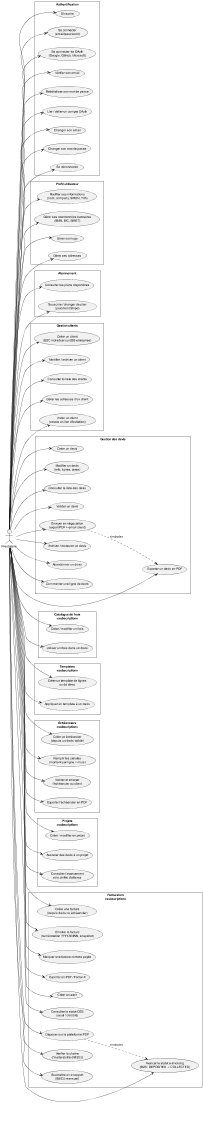

The diagram above was rendered by PlantUML. Its source (embedded in the PNG):
@startuml provider-usecases
' Cas d'utilisation — Acteur Prestataire (provider)
' <<subscription>> = fonctionnalité soumise à abonnement payant
' Date : 2026-06-27

left to right direction
skinparam packageStyle rectangle

' Mise en page A4 portrait
scale max 794*1122
skinparam defaultFontSize 12

actor "Prestataire" as P

package "Authentification" {
  usecase "S'inscrire" as UC_REGISTER
  usecase "Se connecter\n(email/password)" as UC_LOGIN
  usecase "Se connecter via OAuth\n(Google, GitHub, Microsoft)" as UC_OAUTH
  usecase "Vérifier son email" as UC_VERIFY_EMAIL
  usecase "Réinitialiser son mot de passe" as UC_RESET_PWD
  usecase "Lier / délier un compte OAuth" as UC_LINK_OAUTH
  usecase "Changer son email" as UC_CHANGE_EMAIL
  usecase "Changer son mot de passe" as UC_CHANGE_PWD
  usecase "Se déconnecter" as UC_LOGOUT
}

package "Profil utilisateur" {
  usecase "Modifier ses informations\n(nom, company, SIREN, TVA)" as UC_PROFILE
  usecase "Gérer ses coordonnées bancaires\n(IBAN, BIC, SIRET)" as UC_BANKING
  usecase "Gérer son logo" as UC_LOGO
  usecase "Gérer ses adresses" as UC_USER_ADDR
}

package "Abonnement" {
  usecase "Consulter les plans disponibles" as UC_PLANS
  usecase "Souscrire / changer de plan\n(paiement Stripe)" as UC_SUBSCRIBE
}

package "Gestion clients" {
  usecase "Créer un client\n(B2C individuel ou B2B entreprise)" as UC_CREATE_CLIENT
  usecase "Modifier / archiver un client" as UC_EDIT_CLIENT
  usecase "Consulter la liste des clients" as UC_LIST_CLIENT
  usecase "Gérer les adresses d'un client" as UC_CLIENT_ADDR
  usecase "Inviter un client\n(envoie un lien d'invitation)" as UC_INVITE_CLIENT
}

package "Gestion des devis" {
  usecase "Créer un devis" as UC_CREATE_QUOTE
  usecase "Modifier un devis\n(info, lignes, taxes)" as UC_EDIT_QUOTE
  usecase "Consulter la liste des devis" as UC_LIST_QUOTE
  usecase "Valider un devis" as UC_VALIDATE_QUOTE
  usecase "Envoyer en négociation\n(export PDF + email client)" as UC_NEGO_QUOTE
  usecase "Archiver / restaurer un devis" as UC_ARCHIVE_QUOTE
  usecase "Abandonner un devis" as UC_DROP_QUOTE
  usecase "Commenter une ligne de devis" as UC_COMMENT_QUOTE
  usecase "Exporter un devis en PDF" as UC_EXPORT_QUOTE
}

package "Catalogue de frais\n<<subscription>>" {
  usecase "Créer / modifier un frais" as UC_FEE
  usecase "Utiliser un frais dans un devis" as UC_USE_FEE
}

package "Templates\n<<subscription>>" {
  usecase "Créer un template de lignes\nou de devis" as UC_CREATE_TPL
  usecase "Appliquer un template à un devis" as UC_USE_TPL
}

package "Échéanciers\n<<subscription>>" {
  usecase "Créer un échéancier\n(depuis un devis validé)" as UC_CREATE_SCHED
  usecase "Remplir les cellules\n(montant par ligne × mois)" as UC_FILL_SCHED
  usecase "Valider et envoyer\nl'échéancier au client" as UC_VALIDATE_SCHED
  usecase "Exporter l'échéancier en PDF" as UC_EXPORT_SCHED
}

package "Projets\n<<subscription>>" {
  usecase "Créer / modifier un projet" as UC_CREATE_PROJ
  usecase "Associer des devis à un projet" as UC_LINK_PROJ
  usecase "Consulter l'avancement\net le chiffre d'affaires" as UC_VIEW_PROJ
}

package "Facturation\n<<subscription>>" {
  usecase "Créer une facture\n(depuis devis ou échéancier)" as UC_CREATE_INV
  usecase "Émettre la facture\n(numérotation YYYY-NNNN, snapshot)" as UC_ISSUE_INV
  usecase "Marquer une facture comme payée" as UC_PAID_INV
  usecase "Exporter en PDF / Factur-X" as UC_EXPORT_INV
  usecase "Créer un avoir" as UC_CREDIT_NOTE
  usecase "Consulter le statut OSS\n(seuil 10 000 €)" as UC_OSS
  usecase "Avancer le statut e-invoicing\n(B2B : DEPOSITED → COLLECTED)" as UC_EINV
  usecase "Déposer sur la plateforme PDP" as UC_DEPOSIT
  usecase "Vérifier la chaîne\nd'inalterabilité (NF203)" as UC_VERIFY_CHAIN
  usecase "Soumettre un e-rapport\n(B5/C5 mensuel)" as UC_REPORT
}

P --> UC_REGISTER
P --> UC_LOGIN
P --> UC_OAUTH
P --> UC_VERIFY_EMAIL
P --> UC_RESET_PWD
P --> UC_LINK_OAUTH
P --> UC_CHANGE_EMAIL
P --> UC_CHANGE_PWD
P --> UC_LOGOUT

P --> UC_PROFILE
P --> UC_BANKING
P --> UC_LOGO
P --> UC_USER_ADDR

P --> UC_PLANS
P --> UC_SUBSCRIBE

P --> UC_CREATE_CLIENT
P --> UC_EDIT_CLIENT
P --> UC_LIST_CLIENT
P --> UC_CLIENT_ADDR
P --> UC_INVITE_CLIENT

P --> UC_CREATE_QUOTE
P --> UC_EDIT_QUOTE
P --> UC_LIST_QUOTE
P --> UC_VALIDATE_QUOTE
P --> UC_NEGO_QUOTE
P --> UC_ARCHIVE_QUOTE
P --> UC_DROP_QUOTE
P --> UC_COMMENT_QUOTE
P --> UC_EXPORT_QUOTE

P --> UC_FEE
P --> UC_USE_FEE

P --> UC_CREATE_TPL
P --> UC_USE_TPL

P --> UC_CREATE_SCHED
P --> UC_FILL_SCHED
P --> UC_VALIDATE_SCHED
P --> UC_EXPORT_SCHED

P --> UC_CREATE_PROJ
P --> UC_LINK_PROJ
P --> UC_VIEW_PROJ

P --> UC_CREATE_INV
P --> UC_ISSUE_INV
P --> UC_PAID_INV
P --> UC_EXPORT_INV
P --> UC_CREDIT_NOTE
P --> UC_OSS
P --> UC_EINV
P --> UC_DEPOSIT
P --> UC_VERIFY_CHAIN
P --> UC_REPORT

UC_NEGO_QUOTE ..> UC_EXPORT_QUOTE : <<include>>
UC_DEPOSIT ..> UC_EINV : <<include>>

@enduml